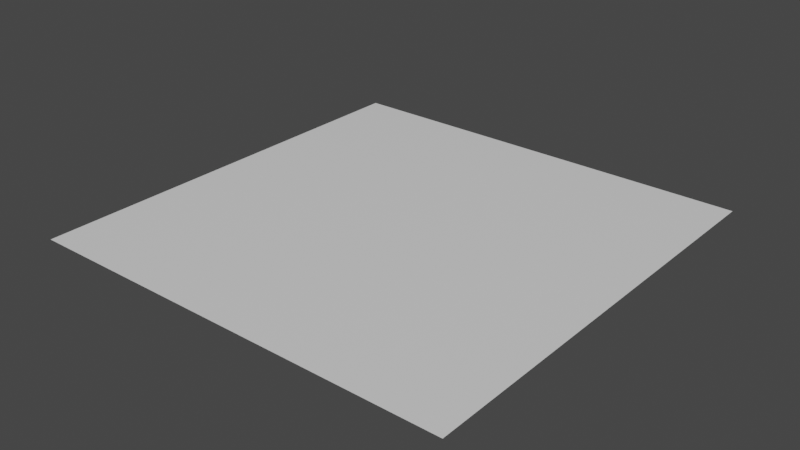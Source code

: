 # Source: Large_Base.blend  (saved by Blender 2.82.7; exported with 4.5.12 LTS)
import bpy
from mathutils import Matrix  # noqa: F401  (used for matrix-valued properties, if any)

bpy.ops.wm.read_factory_settings(use_empty=True)
scene = bpy.context.scene
scene.name = 'Scene'

# ---- collections
col_collection = bpy.data.collections.new('Collection'); scene.collection.children.link(col_collection)

# ---- materials (node trees are filled in below, after node groups)
mat_material = bpy.data.materials.new('Material')
mat_material.alpha_threshold = 0.0
mat_material.use_transparent_shadow = False
mat_material.line_color = (0.0, 0.0, 0.0, 1.0)

# ---- material node trees
mat_material.use_nodes = True; mat_material.node_tree.nodes.clear()
_N = mat_material.node_tree.nodes; _L = mat_material.node_tree.links
n0 = _N.new('ShaderNodeOutputMaterial'); n0.name = 'Material Output'; n0.location = (300, 300)
n1 = _N.new('ShaderNodeBsdfPrincipled'); n1.name = 'Principled BSDF'; n1.location = (10, 300)
n1.distribution = 'GGX'
n1.subsurface_method = 'BURLEY'
n1.inputs[2].default_value = 0.4
n1.inputs[3].default_value = 1.45
n1.inputs[27].default_value = (0.0, 0.0, 0.0, 1.0)
n1.inputs[28].default_value = 1.0
_L.new(n1.outputs[0], n0.inputs[0])
n0.is_active_output = True

# ---- world
world_world = bpy.data.worlds.new('World'); scene.world = world_world
world_world.use_nodes = True; world_world.node_tree.nodes.clear()
_N = world_world.node_tree.nodes; _L = world_world.node_tree.links
n0 = _N.new('ShaderNodeOutputWorld'); n0.name = 'World Output'; n0.location = (300, 300)
n1 = _N.new('ShaderNodeBackground'); n1.name = 'Background'; n1.location = (10, 300)
n1.inputs[0].default_value = (0.05088, 0.05088, 0.05088, 1.0)
_L.new(n1.outputs[0], n0.inputs[0])
n0.is_active_output = True
world_world.color = (0.05088, 0.05088, 0.05088)
world_world.use_sun_shadow = False
world_world.sun_shadow_jitter_overblur = 0.0

# ---- meshes
me_cube = bpy.data.meshes.new('Cube')
me_cube.from_pydata([(2.0, 2.0, 0.0), (2.0, -2.0, 0.0), (-2.0, 2.0, 0.0), (-2.0, -2.0, 0.0), (-2.0, 1.2, 0.0), (-2.0, 0.4, 0.0), (-2.0, -0.4, 0.0), (-2.0, -1.2, 0.0), (2.0, -1.2, 0.0), (2.0, -0.4, 0.0), (2.0, 0.4, 0.0), (2.0, 1.2, 0.0), (1.2, 2.0, 0.0), (0.4, 2.0, 0.0), (-0.4, 2.0, 0.0), (-1.2, 2.0, 0.0), (-1.2, -2.0, 0.0), (-0.4, -2.0, 0.0), (0.4, -2.0, 0.0), (1.2, -2.0, 0.0), (1.2, 1.2, 0.0), (0.4, 1.2, 0.0), (-0.4, 1.2, 0.0), (-1.2, 1.2, 0.0), (1.2, 0.4, 0.0), (0.4, 0.4, 0.0), (-0.4, 0.4, 0.0), (-1.2, 0.4, 0.0), (1.2, -0.4, 0.0), (0.4, -0.4, 0.0), (-0.4, -0.4, 0.0), (-1.2, -0.4, 0.0), (1.2, -1.2, 0.0), (0.4, -1.2, 0.0), (-0.4, -1.2, 0.0), (-1.2, -1.2, 0.0)], [], [(32, 8, 1, 19), (12, 0, 11, 20), (20, 11, 10, 24), (24, 10, 9, 28), (28, 9, 8, 32), (6, 31, 35, 7), (31, 30, 34, 35), (30, 29, 33, 34), (29, 28, 32, 33), (5, 27, 31, 6), (27, 26, 30, 31), (26, 25, 29, 30), (25, 24, 28, 29), (4, 23, 27, 5), (23, 22, 26, 27), (22, 21, 25, 26), (21, 20, 24, 25), (2, 15, 23, 4), (15, 14, 22, 23), (14, 13, 21, 22), (13, 12, 20, 21), (7, 35, 16, 3), (35, 34, 17, 16), (34, 33, 18, 17), (33, 32, 19, 18)])
_uv = me_cube.uv_layers.new(name='UVMap')
_uv.uv.foreach_set('vector', [0.325, 0.7, 0.375, 0.7, 0.375, 0.75, 0.325, 0.75, 0.325, 0.5, 0.375, 0.5, 0.375, 0.55, 0.325, 0.55, 0.325, 0.55, 0.375, 0.55, 0.375, 0.6, 0.325, 0.6, 0.325, 0.6, 0.375, 0.6, 0.375, 0.65, 0.325, 0.65, 0.325, 0.65, 0.375, 0.65, 0.375, 0.7, 0.325, 0.7, 0.125, 0.65, 0.175, 0.65, 0.175, 0.7, 0.125, 0.7, 0.175, 0.65, 0.225, 0.65, 0.225, 0.7, 0.175, 0.7, 0.225, 0.65, 0.275, 0.65, 0.275, 0.7, 0.225, 0.7, 0.275, 0.65, 0.325, 0.65, 0.325, 0.7, 0.275, 0.7, 0.125, 0.6, 0.175, 0.6, 0.175, 0.65, 0.125, 0.65, 0.175, 0.6, 0.225, 0.6, 0.225, 0.65, 0.175, 0.65, 0.225, 0.6, 0.275, 0.6, 0.275, 0.65, 0.225, 0.65, 0.275, 0.6, 0.325, 0.6, 0.325, 0.65, 0.275, 0.65, 0.125, 0.55, 0.175, 0.55, 0.175, 0.6, 0.125, 0.6, 0.175, 0.55, 0.225, 0.55, 0.225, 0.6, 0.175, 0.6, 0.225, 0.55, 0.275, 0.55, 0.275, 0.6, 0.225, 0.6, 0.275, 0.55, 0.325, 0.55, 0.325, 0.6, 0.275, 0.6, 0.125, 0.5, 0.175, 0.5, 0.175, 0.55, 0.125, 0.55, 0.175, 0.5, 0.225, 0.5, 0.225, 0.55, 0.175, 0.55, 0.225, 0.5, 0.275, 0.5, 0.275, 0.55, 0.225, 0.55, 0.275, 0.5, 0.325, 0.5, 0.325, 0.55, 0.275, 0.55, 0.125, 0.7, 0.175, 0.7, 0.175, 0.75, 0.125, 0.75, 0.175, 0.7, 0.225, 0.7, 0.225, 0.75, 0.175, 0.75, 0.225, 0.7, 0.275, 0.7, 0.275, 0.75, 0.225, 0.75, 0.275, 0.7, 0.325, 0.7, 0.325, 0.75, 0.275, 0.75])
me_cube.materials.append(mat_material)
me_cube.use_remesh_preserve_volume = False
me_cube.use_remesh_preserve_attributes = False
me_cube.use_mirror_vertex_groups = False
me_cube.update()

# ---- objects
ob_cube = bpy.data.objects.new('Cube', me_cube)

# ---- transforms, parenting, visibility, modifiers, constraints
ob_cube.location = (0.0, 0.0, 0.0)
ob_cube.lock_rotations_4d = False
ob_cube.empty_display_type = 'ARROWS'
ob_cube.lineart.crease_threshold = 0.0

# ---- collection membership
col_collection.objects.link(ob_cube)

# ---- scene / render settings (as saved in the file)
scene.frame_start = 1; scene.frame_end = 250; scene.frame_set(0)
scene.render.engine = 'BLENDER_EEVEE_NEXT'
scene.cycles.use_denoising = False
scene.cycles.samples = 128
scene.cycles.sampling_pattern = 'TABULATED_SOBOL'
scene.cycles.use_adaptive_sampling = False
scene.cycles.use_light_tree = False
scene.view_settings.view_transform = 'Filmic'
bpy.context.view_layer.update()

# ---- added for rendering (the .blend has no active camera and no usable light): camera, sun
cam_auto = bpy.data.cameras.new('AutoCamera')
cam_auto.lens = 50.0
cam_auto.sensor_width = 36.0
cam_auto.clip_end = 1000.0
ob_auto_camera = bpy.data.objects.new('AutoCamera', cam_auto)
scene.collection.objects.link(ob_auto_camera)
ob_auto_camera.location = (5.23386, -6.28063, 4.18709)
ob_auto_camera.rotation_euler = (1.09748, -7.21219e-08, 0.694738)
scene.camera = ob_auto_camera
light_auto_sun = bpy.data.lights.new('AutoSun', 'SUN')
light_auto_sun.energy = 3.0
light_auto_sun.angle = 0.0523599
ob_auto_sun = bpy.data.objects.new('AutoSun', light_auto_sun)
scene.collection.objects.link(ob_auto_sun)
ob_auto_sun.rotation_euler = (0.872665, 0.174533, 0.523599)
bpy.context.view_layer.update()
